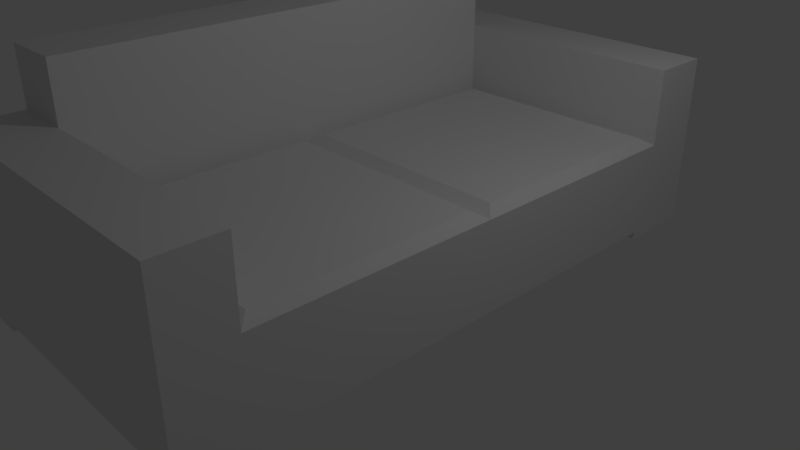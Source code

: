 # Source: Couch.blend  (saved by Blender 2.79.0; exported with 4.5.12 LTS)
import bpy
from mathutils import Matrix  # noqa: F401  (used for matrix-valued properties, if any)

bpy.ops.wm.read_factory_settings(use_empty=True)
scene = bpy.context.scene
scene.name = 'Scene'

# ---- collections
col_collection_1 = bpy.data.collections.new('Collection 1'); scene.collection.children.link(col_collection_1)

# ---- materials (node trees are filled in below, after node groups)
mat_material = bpy.data.materials.new('Material')
mat_material.alpha_threshold = 0.0
mat_material.use_transparent_shadow = False
mat_material.roughness = 0.5
mat_material.line_color = (0.0, 0.0, 0.0, 1.0)

# ---- material node trees

# ---- world
world_world = bpy.data.worlds.new('World'); scene.world = world_world
world_world.color = (0.05088, 0.05088, 0.05088)
world_world.use_sun_shadow = False
world_world.sun_shadow_jitter_overblur = 0.0
world_world.cycles.sampling_method = 'MANUAL'

# ---- cameras
cam_camera = bpy.data.cameras.new('Camera')
cam_camera.clip_end = 100.0
cam_camera.lens = 35.0
cam_camera.sensor_width = 32.0
cam_camera.sensor_height = 18.0
cam_camera.ortho_scale = 7.314
cam_camera.dof.focus_distance = 0.0
cam_camera.dof.aperture_fstop = 128.0

# ---- lights
light_lamp = bpy.data.lights.new('Lamp', 'POINT')
light_lamp.transmission_factor = 0.0
light_lamp.cutoff_distance = 30.0
light_lamp.energy = 100.0
light_lamp.shadow_buffer_clip_start = 1.001
light_lamp.shadow_soft_size = 0.1
light_lamp.shadow_maximum_resolution = 0.006
light_lamp.use_absolute_resolution = True

# ---- meshes
me_cube = bpy.data.meshes.new('Cube')
me_cube.from_pydata([(2.0, 4.0, -3.099e-05), (2.0, -4.0, -3.099e-05), (-2.0, -4.0, -3.099e-05), (-2.0, 4.0, -3.099e-05), (2.0, 4.0, 0.2), (2.0, -4.0, 0.2), (-2.0, -4.0, 0.2), (-2.0, 4.0, 0.2), (2.0, 4.0, 2.2), (2.0, -4.0, 2.2), (-2.0, 4.0, 2.2), (-2.0, -4.0, 2.2), (2.0, 0.0, -3.099e-05), (4.768e-07, 4.0, -3.099e-05), (0.0, -4.0, -3.099e-05), (-2.0, 9.537e-07, -3.099e-05), (2.384e-07, 4.768e-07, -3.099e-05), (2.0, -2.0, -3.099e-05), (-1.0, 4.0, -3.099e-05), (-1.0, -4.0, -3.099e-05), (-2.0, 2.0, -3.099e-05), (2.0, 2.0, -3.099e-05), (1.0, 4.0, -3.099e-05), (1.0, -4.0, -3.099e-05), (-2.0, -2.0, -3.099e-05), (-1.0, 7.153e-07, -3.099e-05), (1.0, 2.384e-07, -3.099e-05), (3.576e-07, 2.0, -3.099e-05), (1.192e-07, -2.0, -3.099e-05), (1.0, -2.0, -3.099e-05), (1.0, 2.0, -3.099e-05), (-1.0, 2.0, -3.099e-05), (-1.0, -2.0, -3.099e-05), (2.0, -3.0, -3.099e-05), (-1.5, 4.0, -3.099e-05), (-1.5, -4.0, -3.099e-05), (-2.0, 3.0, -3.099e-05), (2.0, 1.0, -3.099e-05), (0.5, 4.0, -3.099e-05), (0.5, -4.0, -3.099e-05), (-2.0, -1.0, -3.099e-05), (-1.5, 8.345e-07, -3.099e-05), (0.5, 3.576e-07, -3.099e-05), (4.172e-07, 3.0, -3.099e-05), (1.788e-07, -1.0, -3.099e-05), (2.0, -1.0, -3.099e-05), (-0.5, 4.0, -3.099e-05), (-0.5, -4.0, -3.099e-05), (-2.0, 1.0, -3.099e-05), (2.0, 3.0, -3.099e-05), (1.5, 4.0, -3.099e-05), (1.5, -4.0, -3.099e-05), (-2.0, -3.0, -3.099e-05), (-0.5, 5.96e-07, -3.099e-05), (1.5, 1.192e-07, -3.099e-05), (2.98e-07, 1.0, -3.099e-05), (5.96e-08, -3.0, -3.099e-05), (0.5, -2.0, -3.099e-05), (1.5, -2.0, -3.099e-05), (1.0, -1.0, -3.099e-05), (1.0, -3.0, -3.099e-05), (0.5, 2.0, -3.099e-05), (1.5, 2.0, -3.099e-05), (1.0, 3.0, -3.099e-05), (1.0, 1.0, -3.099e-05), (-1.5, 2.0, -3.099e-05), (-0.5, 2.0, -3.099e-05), (-1.0, 3.0, -3.099e-05), (-1.0, 1.0, -3.099e-05), (-1.5, -2.0, -3.099e-05), (-0.5, -2.0, -3.099e-05), (-1.0, -1.0, -3.099e-05), (-1.0, -3.0, -3.099e-05), (-0.5, -3.0, -3.099e-05), (-0.5, -1.0, -3.099e-05), (-1.5, -1.0, -3.099e-05), (-0.5, 1.0, -3.099e-05), (-0.5, 3.0, -3.099e-05), (-1.5, 3.0, -3.099e-05), (1.5, 1.0, -3.099e-05), (1.5, 3.0, -3.099e-05), (0.5, 3.0, -3.099e-05), (1.5, -3.0, -3.099e-05), (1.5, -1.0, -3.099e-05), (0.5, -1.0, -3.099e-05), (0.5, -3.0, -3.099e-05), (0.5, 1.0, -3.099e-05), (-1.5, 1.0, -3.099e-05), (-1.5, -3.0, -3.099e-05), (2.0, -3.0, -0.1), (2.0, -4.0, -0.1), (-1.5, 4.0, -0.1), (-2.0, 4.0, -0.1), (-1.5, -4.0, -0.1), (-2.0, -4.0, -0.1), (-2.0, 3.0, -0.1), (2.0, 4.0, -0.1), (2.0, 3.0, -0.1), (1.5, 4.0, -0.1), (1.5, -4.0, -0.1), (-2.0, -3.0, -0.1), (-1.5, 3.0, -0.1), (1.5, 3.0, -0.1), (1.5, -3.0, -0.1), (-1.5, -3.0, -0.1), (2.0, -3.2, 0.2), (-2.0, -3.2, 0.2), (2.0, -3.2, 2.2), (-2.0, -3.2, 2.2), (-2.0, 3.2, 0.2), (-2.0, 3.2, 2.2), (2.0, 3.2, 0.2), (2.0, 3.2, 2.2), (-1.2, 4.0, 0.2), (-1.2, -4.0, 0.2), (-1.2, 4.0, 2.2), (-1.2, -4.0, 2.2), (-1.2, -3.2, 2.2), (-1.2, 3.2, 2.2), (2.0, 3.2, 1.2), (2.0, -3.2, 1.2), (-1.2, -3.2, 1.2), (-1.2, 3.2, 1.2), (2.0, -1.192e-06, 1.2), (0.4, -3.2, 1.2), (0.4, 3.2, 1.2), (-1.2, 9.537e-07, 1.2), (0.4, -2.384e-07, 1.2), (1.84, -0.16, 1.3), (1.84, -3.04, 1.3), (-1.04, -0.16, 1.3), (-1.04, -3.04, 1.3), (1.84, 3.04, 1.3), (1.84, 0.16, 1.3), (-1.04, 3.04, 1.3), (-1.04, 0.16, 1.3), (-2.0, -3.2, 2.95), (-2.0, 3.2, 2.95), (-1.2, -3.2, 2.95), (-1.2, 3.2, 2.95)], [(127, 123), (126, 127)], [(1, 51, 99, 90), (114, 5, 9, 116), (0, 4, 111, 105, 5, 1, 33, 17, 45, 12, 37, 21, 49), (1, 5, 114, 6, 2, 35, 19, 47, 14, 39, 23, 51), (2, 6, 106, 109, 7, 3, 36, 20, 48, 15, 40, 24, 52), (4, 0, 50, 22, 38, 13, 46, 18, 34, 3, 7, 113), (117, 108, 11, 116), (111, 4, 8, 112), (106, 6, 11, 108), (113, 7, 10, 115), (87, 41, 15, 48), (86, 42, 16, 55), (85, 39, 14, 56), (84, 57, 28, 44), (83, 58, 29, 59), (82, 51, 23, 60), (81, 61, 27, 43), (80, 62, 30, 63), (79, 54, 26, 64), (78, 65, 20, 36), (77, 66, 31, 67), (76, 53, 25, 68), (75, 69, 24, 40), (74, 70, 32, 71), (73, 47, 19, 72), (70, 73, 72, 32), (28, 56, 73, 70), (56, 14, 47, 73), (53, 74, 71, 25), (16, 44, 74, 53), (44, 28, 70, 74), (41, 75, 40, 15), (25, 71, 75, 41), (71, 32, 69, 75), (66, 76, 68, 31), (27, 55, 76, 66), (55, 16, 53, 76), (46, 77, 67, 18), (13, 43, 77, 46), (43, 27, 66, 77), (33, 1, 90, 89), (18, 67, 78, 34), (67, 31, 65, 78), (62, 79, 64, 30), (21, 37, 79, 62), (37, 12, 54, 79), (50, 80, 63, 22), (82, 33, 89, 103), (49, 21, 62, 80), (38, 81, 43, 13), (22, 63, 81, 38), (63, 30, 61, 81), (58, 82, 60, 29), (17, 33, 82, 58), (34, 78, 101, 91), (54, 83, 59, 26), (12, 45, 83, 54), (45, 17, 58, 83), (42, 84, 44, 16), (26, 59, 84, 42), (59, 29, 57, 84), (57, 85, 56, 28), (29, 60, 85, 57), (60, 23, 39, 85), (61, 86, 55, 27), (30, 64, 86, 61), (64, 26, 42, 86), (65, 87, 48, 20), (31, 68, 87, 65), (68, 25, 41, 87), (69, 88, 52, 24), (32, 72, 88, 69), (72, 19, 35, 88), (104, 93, 94, 100), (91, 101, 95, 92), (96, 97, 102, 98), (89, 90, 99, 103), (80, 50, 98, 102), (52, 88, 104, 100), (3, 34, 91, 92), (2, 52, 100, 94), (51, 82, 103, 99), (35, 2, 94, 93), (88, 35, 93, 104), (78, 36, 95, 101), (36, 3, 92, 95), (0, 49, 97, 96), (50, 0, 96, 98), (49, 80, 102, 97), (109, 106, 108, 110), (5, 105, 107, 9), (108, 117, 138, 136), (115, 10, 110, 118), (7, 109, 110, 10), (105, 111, 119, 123, 120), (8, 115, 118, 112), (118, 117, 121, 126, 122), (4, 113, 115, 8), (107, 117, 116, 9), (6, 114, 116, 11), (120, 123, 128, 129), (117, 107, 120, 124, 121), (112, 118, 122, 125, 119), (129, 128, 130, 131), (121, 120, 129, 131), (119, 122, 134, 132), (126, 121, 131, 130), (123, 126, 130, 128), (133, 132, 134, 135), (123, 119, 132, 133), (126, 123, 133, 135), (122, 126, 135, 134), (139, 137, 136, 138), (117, 118, 139, 138), (110, 108, 136, 137), (118, 110, 137, 139)])
me_cube.materials.append(mat_material)
me_cube.use_remesh_preserve_volume = False
me_cube.use_remesh_preserve_attributes = False
me_cube.use_mirror_vertex_groups = False
me_cube.update()

# ---- objects
ob_cube = bpy.data.objects.new('Cube', me_cube)
ob_lamp = bpy.data.objects.new('Lamp', light_lamp)
ob_camera = bpy.data.objects.new('Camera', cam_camera)

# ---- transforms, parenting, visibility, modifiers, constraints
ob_cube.location = (0.0, 0.0, 0.0)
ob_cube.lock_rotations_4d = False
ob_cube.empty_display_type = 'ARROWS'
ob_cube.lineart.crease_threshold = 0.0
ob_lamp.location = (4.076, 1.005, 5.904)
ob_lamp.rotation_euler = (0.6503, 0.05522, 1.866)
ob_lamp.lock_rotations_4d = False
ob_lamp.empty_display_type = 'ARROWS'
ob_lamp.color = (0.0, 0.0, 0.0, 0.0)
ob_lamp.lineart.crease_threshold = 0.0
ob_camera.location = (7.481, -6.508, 5.344)
ob_camera.rotation_euler = (1.109, 0.0, 0.8149)
ob_camera.lock_rotations_4d = False
ob_camera.empty_display_type = 'ARROWS'
ob_camera.color = (0.0, 0.0, 0.0, 0.0)
ob_camera.display_type = 'WIRE'
ob_camera.lineart.crease_threshold = 0.0

# ---- collection membership
col_collection_1.objects.link(ob_cube)
col_collection_1.objects.link(ob_lamp)
col_collection_1.objects.link(ob_camera)

# ---- scene / render settings (as saved in the file)
scene.camera = ob_camera
scene.frame_start = 1; scene.frame_end = 250; scene.frame_set(1)
scene.render.engine = 'BLENDER_EEVEE_NEXT'
scene.render.resolution_percentage = 50
scene.render.dither_intensity = 0.0
scene.cycles.use_denoising = False
scene.cycles.samples = 128
scene.cycles.sampling_pattern = 'TABULATED_SOBOL'
scene.cycles.use_adaptive_sampling = False
scene.cycles.use_light_tree = False
scene.cycles.blur_glossy = 0.0
scene.cycles.sample_clamp_indirect = 0.0
scene.view_settings.view_transform = 'Standard'
bpy.context.view_layer.update()
